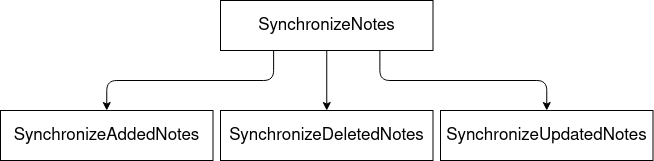

The diagram above was exported from draw.io. Its source (the exported page's mxGraphModel, read from the mxfile embedded in the PNG):
<mxGraphModel dx="776" dy="1128" grid="1" gridSize="10" guides="1" tooltips="1" connect="1" arrows="1" fold="1" page="1" pageScale="1" pageWidth="850" pageHeight="1100" math="0" shadow="0">
  <root>
    <mxCell id="0" />
    <mxCell id="1" parent="0" />
    <mxCell id="PFkK4NLMf9z9EDESeMXq-20" style="edgeStyle=orthogonalEdgeStyle;rounded=1;orthogonalLoop=1;jettySize=auto;html=1;exitX=0.25;exitY=1;exitDx=0;exitDy=0;entryX=0.5;entryY=0;entryDx=0;entryDy=0;" edge="1" parent="1" source="PFkK4NLMf9z9EDESeMXq-16" target="PFkK4NLMf9z9EDESeMXq-17">
      <mxGeometry relative="1" as="geometry" />
    </mxCell>
    <mxCell id="PFkK4NLMf9z9EDESeMXq-21" style="edgeStyle=orthogonalEdgeStyle;rounded=1;orthogonalLoop=1;jettySize=auto;html=1;exitX=0.5;exitY=1;exitDx=0;exitDy=0;entryX=0.5;entryY=0;entryDx=0;entryDy=0;" edge="1" parent="1" source="PFkK4NLMf9z9EDESeMXq-16" target="PFkK4NLMf9z9EDESeMXq-18">
      <mxGeometry relative="1" as="geometry" />
    </mxCell>
    <mxCell id="PFkK4NLMf9z9EDESeMXq-22" style="edgeStyle=orthogonalEdgeStyle;rounded=1;orthogonalLoop=1;jettySize=auto;html=1;exitX=0.75;exitY=1;exitDx=0;exitDy=0;entryX=0.5;entryY=0;entryDx=0;entryDy=0;" edge="1" parent="1" source="PFkK4NLMf9z9EDESeMXq-16" target="PFkK4NLMf9z9EDESeMXq-19">
      <mxGeometry relative="1" as="geometry" />
    </mxCell>
    <mxCell id="PFkK4NLMf9z9EDESeMXq-16" value="&lt;div style=&quot;font-size: 17px&quot;&gt;&lt;font style=&quot;font-size: 17px&quot;&gt;SynchronizeNotes&lt;/font&gt;&lt;/div&gt;" style="rounded=0;whiteSpace=wrap;html=1;fontSize=22;align=center;" vertex="1" parent="1">
      <mxGeometry x="290" y="30" width="212.5" height="50" as="geometry" />
    </mxCell>
    <mxCell id="PFkK4NLMf9z9EDESeMXq-17" value="&lt;div style=&quot;font-size: 17px&quot;&gt;&lt;font style=&quot;font-size: 17px&quot;&gt;SynchronizeAddedNotes&lt;/font&gt;&lt;/div&gt;" style="rounded=0;whiteSpace=wrap;html=1;fontSize=22;align=center;" vertex="1" parent="1">
      <mxGeometry x="70" y="140" width="212.5" height="50" as="geometry" />
    </mxCell>
    <mxCell id="PFkK4NLMf9z9EDESeMXq-18" value="&lt;div style=&quot;font-size: 17px&quot;&gt;&lt;font style=&quot;font-size: 17px&quot;&gt;SynchronizeDeletedNotes&lt;/font&gt;&lt;/div&gt;" style="rounded=0;whiteSpace=wrap;html=1;fontSize=22;align=center;" vertex="1" parent="1">
      <mxGeometry x="290" y="140" width="212.5" height="50" as="geometry" />
    </mxCell>
    <mxCell id="PFkK4NLMf9z9EDESeMXq-19" value="&lt;div style=&quot;font-size: 17px;&quot;&gt;&lt;font style=&quot;font-size: 17px;&quot;&gt;SynchronizeUpdatedNotes&lt;/font&gt;&lt;/div&gt;" style="rounded=0;whiteSpace=wrap;html=1;fontSize=17;align=center;" vertex="1" parent="1">
      <mxGeometry x="510" y="140" width="212.5" height="50" as="geometry" />
    </mxCell>
  </root>
</mxGraphModel>